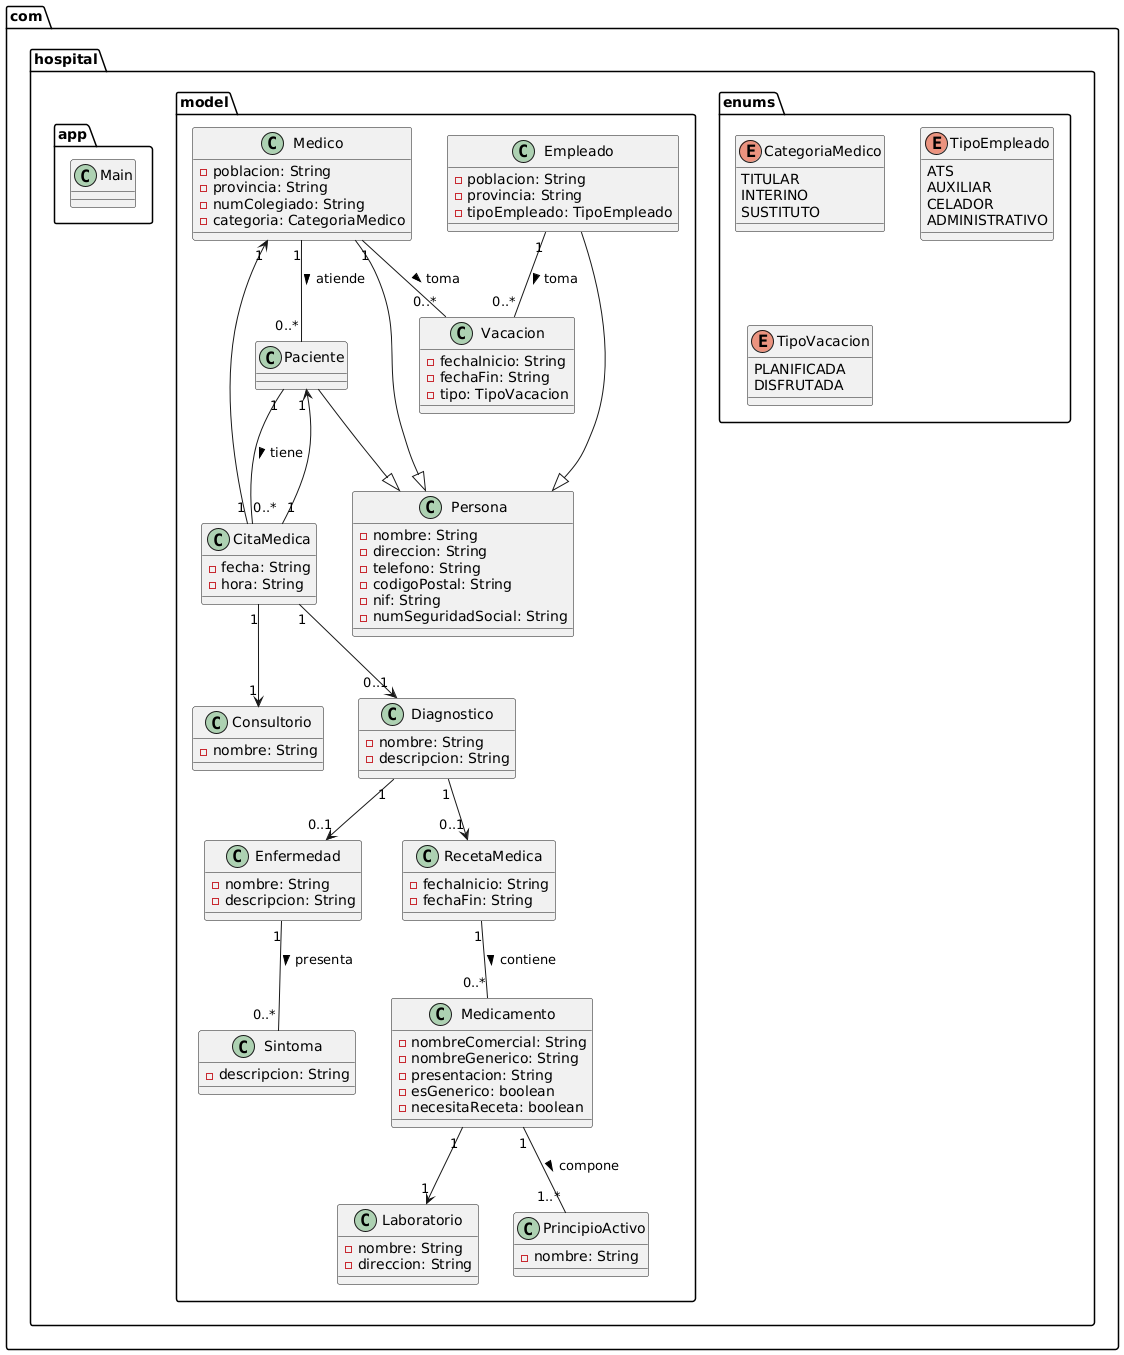

The diagram above was rendered by PlantUML. Its source (embedded in the PNG):
@startuml
package com.hospital.enums {
  enum CategoriaMedico {
    TITULAR
    INTERINO
    SUSTITUTO
  }

  enum TipoEmpleado {
    ATS
    AUXILIAR
    CELADOR
    ADMINISTRATIVO
  }

  enum TipoVacacion {
    PLANIFICADA
    DISFRUTADA
  }
}

package com.hospital.model {
  class Persona {
    - nombre: String
    - direccion: String
    - telefono: String
    - codigoPostal: String
    - nif: String
    - numSeguridadSocial: String
  }

  class Medico {
    - poblacion: String
    - provincia: String
    - numColegiado: String
    - categoria: CategoriaMedico
  }

  class Empleado {
    - poblacion: String
    - provincia: String
    - tipoEmpleado: TipoEmpleado
  }

  class Paciente {
  }

  class Consultorio {
    - nombre: String
  }

  class CitaMedica {
    - fecha: String
    - hora: String
  }

  class Diagnostico {
    - nombre: String
    - descripcion: String
  }

  class Enfermedad {
    - nombre: String
    - descripcion: String
  }

  class Sintoma {
    - descripcion: String
  }

  class Laboratorio {
    - nombre: String
    - direccion: String
  }

  class PrincipioActivo {
    - nombre: String
  }

  class Medicamento {
    - nombreComercial: String
    - nombreGenerico: String
    - presentacion: String
    - esGenerico: boolean
    - necesitaReceta: boolean
  }

  class RecetaMedica {
    - fechaInicio: String
    - fechaFin: String
  }

  class Vacacion {
    - fechaInicio: String
    - fechaFin: String
    - tipo: TipoVacacion
  }
}

package com.hospital.app {
  class Main
}

' Relaciones de herencia
com.hospital.model.Medico --|> com.hospital.model.Persona
com.hospital.model.Empleado --|> com.hospital.model.Persona
com.hospital.model.Paciente --|> com.hospital.model.Persona

' Relaciones entre clases
com.hospital.model.Medico "1" -- "0..*" com.hospital.model.Paciente : atiende >
com.hospital.model.Paciente "1" -- "0..*" com.hospital.model.CitaMedica : tiene >
com.hospital.model.CitaMedica "1" --> "1" com.hospital.model.Medico
com.hospital.model.CitaMedica "1" --> "1" com.hospital.model.Paciente
com.hospital.model.CitaMedica "1" --> "1" com.hospital.model.Consultorio
com.hospital.model.CitaMedica "1" --> "0..1" com.hospital.model.Diagnostico
com.hospital.model.Diagnostico "1" --> "0..1" com.hospital.model.Enfermedad
com.hospital.model.Diagnostico "1" --> "0..1" com.hospital.model.RecetaMedica
com.hospital.model.Enfermedad "1" -- "0..*" com.hospital.model.Sintoma : presenta >
com.hospital.model.RecetaMedica "1" -- "0..*" com.hospital.model.Medicamento : contiene >
com.hospital.model.Medicamento "1" --> "1" com.hospital.model.Laboratorio
com.hospital.model.Medicamento "1" -- "1..*" com.hospital.model.PrincipioActivo : compone >
com.hospital.model.Medico "1" -- "0..*" com.hospital.model.Vacacion : toma >
com.hospital.model.Empleado "1" -- "0..*" com.hospital.model.Vacacion : toma >
@enduml